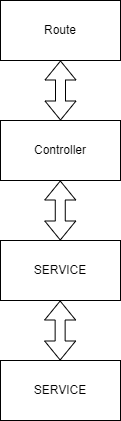

The diagram above was exported from draw.io. Its source (the exported page's mxGraphModel, read from the mxfile embedded in the PNG):
<mxGraphModel dx="989" dy="610" grid="1" gridSize="10" guides="1" tooltips="1" connect="1" arrows="1" fold="1" page="1" pageScale="1" pageWidth="827" pageHeight="1169" math="0" shadow="0">
  <root>
    <mxCell id="0" />
    <mxCell id="1" parent="0" />
    <mxCell id="u-kyUI7zczGqZYA1yfeL-1" value="Route" style="rounded=0;whiteSpace=wrap;html=1;" vertex="1" parent="1">
      <mxGeometry x="360" y="100" width="120" height="60" as="geometry" />
    </mxCell>
    <mxCell id="u-kyUI7zczGqZYA1yfeL-2" value="Controller" style="rounded=0;whiteSpace=wrap;html=1;" vertex="1" parent="1">
      <mxGeometry x="360" y="220" width="120" height="60" as="geometry" />
    </mxCell>
    <mxCell id="u-kyUI7zczGqZYA1yfeL-3" value="SERVICE" style="rounded=0;whiteSpace=wrap;html=1;" vertex="1" parent="1">
      <mxGeometry x="360" y="340" width="120" height="60" as="geometry" />
    </mxCell>
    <mxCell id="u-kyUI7zczGqZYA1yfeL-4" value="SERVICE" style="rounded=0;whiteSpace=wrap;html=1;" vertex="1" parent="1">
      <mxGeometry x="360" y="460" width="120" height="60" as="geometry" />
    </mxCell>
    <mxCell id="u-kyUI7zczGqZYA1yfeL-5" value="" style="shape=flexArrow;endArrow=classic;startArrow=classic;html=1;rounded=0;entryX=0.5;entryY=1;entryDx=0;entryDy=0;exitX=0.5;exitY=0;exitDx=0;exitDy=0;" edge="1" parent="1" source="u-kyUI7zczGqZYA1yfeL-2" target="u-kyUI7zczGqZYA1yfeL-1">
      <mxGeometry width="100" height="100" relative="1" as="geometry">
        <mxPoint x="350" y="270" as="sourcePoint" />
        <mxPoint x="450" y="170" as="targetPoint" />
      </mxGeometry>
    </mxCell>
    <mxCell id="u-kyUI7zczGqZYA1yfeL-6" value="" style="shape=flexArrow;endArrow=classic;startArrow=classic;html=1;rounded=0;entryX=0.5;entryY=1;entryDx=0;entryDy=0;exitX=0.5;exitY=0;exitDx=0;exitDy=0;" edge="1" parent="1">
      <mxGeometry width="100" height="100" relative="1" as="geometry">
        <mxPoint x="419.77" y="340" as="sourcePoint" />
        <mxPoint x="419.77" y="280" as="targetPoint" />
      </mxGeometry>
    </mxCell>
    <mxCell id="u-kyUI7zczGqZYA1yfeL-7" value="" style="shape=flexArrow;endArrow=classic;startArrow=classic;html=1;rounded=0;entryX=0.5;entryY=1;entryDx=0;entryDy=0;exitX=0.5;exitY=0;exitDx=0;exitDy=0;" edge="1" parent="1">
      <mxGeometry width="100" height="100" relative="1" as="geometry">
        <mxPoint x="419.64" y="460" as="sourcePoint" />
        <mxPoint x="419.64" y="400" as="targetPoint" />
      </mxGeometry>
    </mxCell>
  </root>
</mxGraphModel>